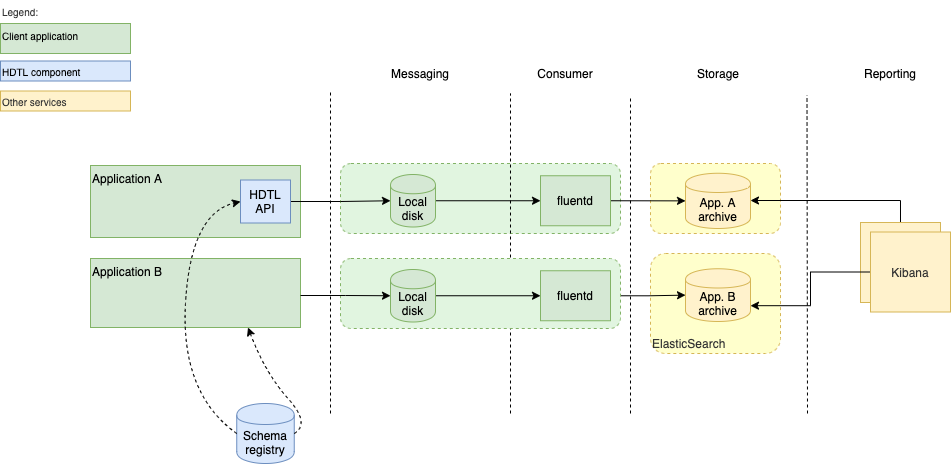

The diagram above was exported from draw.io. Its source (the exported page's mxGraphModel, read from the mxfile embedded in the PNG):
<mxGraphModel dx="1506" dy="1222" grid="1" gridSize="10" guides="1" tooltips="1" connect="1" arrows="1" fold="1" page="0" pageScale="1" pageWidth="850" pageHeight="1100" background="#ffffff" math="0" shadow="0">
  <root>
    <mxCell id="0" />
    <mxCell id="1" parent="0" />
    <mxCell id="DfUw4UgWUGWHpeRuJblN-121" value="" style="rounded=1;whiteSpace=wrap;html=1;dashed=1;fillColor=#FFFFCC;fontColor=#333333;strokeColor=#d6b656;verticalAlign=bottom;align=left;" vertex="1" parent="1">
      <mxGeometry x="520" y="100" width="130" height="70" as="geometry" />
    </mxCell>
    <mxCell id="98" value="ElasticSearch" style="rounded=1;whiteSpace=wrap;html=1;dashed=1;fillColor=#FFFFCC;fontColor=#333333;strokeColor=#d6b656;verticalAlign=bottom;align=left;" parent="1" vertex="1">
      <mxGeometry x="520" y="190" width="130" height="100" as="geometry" />
    </mxCell>
    <mxCell id="88" value="Application B" style="rounded=0;whiteSpace=wrap;html=1;fillColor=#d5e8d4;strokeColor=#82b366;verticalAlign=top;align=left;" parent="1" vertex="1">
      <mxGeometry x="-40" y="195" width="210" height="69" as="geometry" />
    </mxCell>
    <mxCell id="86" value="Application A" style="rounded=0;whiteSpace=wrap;html=1;fillColor=#d5e8d4;strokeColor=#82b366;verticalAlign=top;align=left;" parent="1" vertex="1">
      <mxGeometry x="-40" y="102" width="210" height="72" as="geometry" />
    </mxCell>
    <mxCell id="85" value="" style="rounded=1;whiteSpace=wrap;html=1;dashed=1;strokeColor=#82b366;verticalAlign=bottom;fillColor=#E1F5E0;" parent="1" vertex="1">
      <mxGeometry x="210" y="100" width="280" height="70" as="geometry" />
    </mxCell>
    <mxCell id="2" value="" style="endArrow=none;dashed=1;html=1;" parent="1" edge="1">
      <mxGeometry width="50" height="50" relative="1" as="geometry">
        <mxPoint x="200" y="350" as="sourcePoint" />
        <mxPoint x="200" y="27.5" as="targetPoint" />
      </mxGeometry>
    </mxCell>
    <mxCell id="3" value="" style="endArrow=none;dashed=1;html=1;" parent="1" edge="1">
      <mxGeometry width="50" height="50" relative="1" as="geometry">
        <mxPoint x="500" y="350" as="sourcePoint" />
        <mxPoint x="500" y="32.5" as="targetPoint" />
      </mxGeometry>
    </mxCell>
    <mxCell id="4" style="edgeStyle=orthogonalEdgeStyle;rounded=0;orthogonalLoop=1;jettySize=auto;html=1;exitX=1;exitY=0.5;exitDx=0;exitDy=0;entryX=0;entryY=0.5;entryDx=0;entryDy=0;" parent="1" source="87" target="13" edge="1">
      <mxGeometry relative="1" as="geometry">
        <mxPoint x="180" y="74" as="sourcePoint" />
      </mxGeometry>
    </mxCell>
    <mxCell id="12" style="edgeStyle=orthogonalEdgeStyle;rounded=0;orthogonalLoop=1;jettySize=auto;html=1;exitX=1;exitY=0.5;exitDx=0;exitDy=0;entryX=0;entryY=0.5;entryDx=0;entryDy=0;" parent="1" source="13" target="40" edge="1">
      <mxGeometry relative="1" as="geometry">
        <mxPoint x="400" y="77.5" as="targetPoint" />
      </mxGeometry>
    </mxCell>
    <mxCell id="13" value="Local disk" style="shape=cylinder;whiteSpace=wrap;html=1;boundedLbl=1;backgroundOutline=1;fillColor=#d5e8d4;strokeColor=#82b366;" parent="1" vertex="1">
      <mxGeometry x="260" y="111" width="45" height="52.5" as="geometry" />
    </mxCell>
    <mxCell id="14" value="App. A archive" style="shape=cylinder;whiteSpace=wrap;html=1;boundedLbl=1;backgroundOutline=1;fillColor=#fff2cc;strokeColor=#d6b656;" parent="1" vertex="1">
      <mxGeometry x="555" y="109.75" width="65" height="55.25" as="geometry" />
    </mxCell>
    <mxCell id="15" style="edgeStyle=orthogonalEdgeStyle;rounded=0;orthogonalLoop=1;jettySize=auto;html=1;exitX=1;exitY=0.5;exitDx=0;exitDy=0;entryX=0;entryY=0.5;entryDx=0;entryDy=0;" parent="1" source="40" target="14" edge="1">
      <mxGeometry relative="1" as="geometry" />
    </mxCell>
    <mxCell id="18" value="Consumer" style="text;html=1;strokeColor=none;fillColor=none;align=center;verticalAlign=middle;whiteSpace=wrap;rounded=0;" parent="1" vertex="1">
      <mxGeometry x="355" width="160" height="20" as="geometry" />
    </mxCell>
    <mxCell id="19" value="Storage" style="text;html=1;strokeColor=none;fillColor=none;align=center;verticalAlign=middle;whiteSpace=wrap;rounded=0;" parent="1" vertex="1">
      <mxGeometry x="537.5" width="100" height="20" as="geometry" />
    </mxCell>
    <mxCell id="20" value="" style="endArrow=none;dashed=1;html=1;" parent="1" edge="1">
      <mxGeometry width="50" height="50" relative="1" as="geometry">
        <mxPoint x="380" y="350" as="sourcePoint" />
        <mxPoint x="380" y="30" as="targetPoint" />
      </mxGeometry>
    </mxCell>
    <mxCell id="21" value="Messaging" style="text;html=1;strokeColor=none;fillColor=none;align=center;verticalAlign=middle;whiteSpace=wrap;rounded=0;" parent="1" vertex="1">
      <mxGeometry x="250" width="80" height="20" as="geometry" />
    </mxCell>
    <mxCell id="29" value="App. B archive" style="shape=cylinder;whiteSpace=wrap;html=1;boundedLbl=1;backgroundOutline=1;fillColor=#fff2cc;strokeColor=#d6b656;" parent="1" vertex="1">
      <mxGeometry x="555" y="205.25" width="65" height="52.75" as="geometry" />
    </mxCell>
    <mxCell id="30" style="edgeStyle=orthogonalEdgeStyle;rounded=0;orthogonalLoop=1;jettySize=auto;html=1;exitDx=0;exitDy=0;entryX=0;entryY=0.5;entryDx=0;entryDy=0;exitX=1;exitY=0.5;" parent="1" target="29" edge="1" source="DfUw4UgWUGWHpeRuJblN-138">
      <mxGeometry relative="1" as="geometry">
        <mxPoint x="490" y="290" as="sourcePoint" />
      </mxGeometry>
    </mxCell>
    <mxCell id="40" value="fluentd" style="rounded=0;whiteSpace=wrap;html=1;fillColor=#d5e8d4;strokeColor=#82b366;" parent="1" vertex="1">
      <mxGeometry x="410" y="112.25" width="70" height="50" as="geometry" />
    </mxCell>
    <mxCell id="87" value="HDTL API" style="rounded=0;whiteSpace=wrap;html=1;fillColor=#dae8fc;strokeColor=#6c8ebf;" parent="1" vertex="1">
      <mxGeometry x="110" y="116.5" width="50" height="43" as="geometry" />
    </mxCell>
    <mxCell id="97" value="" style="endArrow=none;dashed=1;html=1;" parent="1" edge="1">
      <mxGeometry width="50" height="50" relative="1" as="geometry">
        <mxPoint x="677" y="350" as="sourcePoint" />
        <mxPoint x="676.5" y="31.5" as="targetPoint" />
      </mxGeometry>
    </mxCell>
    <mxCell id="DfUw4UgWUGWHpeRuJblN-124" style="edgeStyle=orthogonalEdgeStyle;rounded=0;orthogonalLoop=1;jettySize=auto;html=1;" edge="1" parent="1" source="99">
      <mxGeometry relative="1" as="geometry">
        <mxPoint x="620" y="137" as="targetPoint" />
        <Array as="points">
          <mxPoint x="770" y="137" />
        </Array>
      </mxGeometry>
    </mxCell>
    <mxCell id="99" value="" style="whiteSpace=wrap;html=1;aspect=fixed;fillColor=#fff2cc;fontColor=#333333;strokeColor=#d6b656;" parent="1" vertex="1">
      <mxGeometry x="730" y="159" width="80" height="80" as="geometry" />
    </mxCell>
    <mxCell id="103" value="Reporting" style="text;html=1;strokeColor=none;fillColor=none;align=center;verticalAlign=middle;whiteSpace=wrap;rounded=0;" parent="1" vertex="1">
      <mxGeometry x="710" width="100" height="20" as="geometry" />
    </mxCell>
    <mxCell id="110" value="Client application" style="rounded=0;whiteSpace=wrap;html=1;fillColor=#d5e8d4;strokeColor=#82b366;verticalAlign=top;align=left;fontSize=10;" parent="1" vertex="1">
      <mxGeometry x="-130" y="-40" width="130" height="30" as="geometry" />
    </mxCell>
    <mxCell id="111" value="Legend:" style="text;html=1;strokeColor=none;fillColor=none;align=center;verticalAlign=middle;whiteSpace=wrap;rounded=0;dashed=1;fontColor=#333333;fontSize=10;" parent="1" vertex="1">
      <mxGeometry x="-130" y="-62.5" width="40" height="20" as="geometry" />
    </mxCell>
    <mxCell id="112" value="HDTL component" style="rounded=0;whiteSpace=wrap;html=1;fillColor=#dae8fc;strokeColor=#6c8ebf;align=left;fontSize=10;" parent="1" vertex="1">
      <mxGeometry x="-130" y="-2.5" width="130" height="20" as="geometry" />
    </mxCell>
    <mxCell id="114" value="Other services" style="rounded=0;whiteSpace=wrap;html=1;fillColor=#fff2cc;fontColor=#333333;align=left;strokeColor=#d6b656;fontSize=10;" parent="1" vertex="1">
      <mxGeometry x="-130" y="27.5" width="130" height="20" as="geometry" />
    </mxCell>
    <mxCell id="DfUw4UgWUGWHpeRuJblN-123" style="edgeStyle=orthogonalEdgeStyle;rounded=0;orthogonalLoop=1;jettySize=auto;html=1;entryX=1;entryY=0.7;entryDx=0;entryDy=0;" edge="1" parent="1" source="DfUw4UgWUGWHpeRuJblN-122" target="29">
      <mxGeometry relative="1" as="geometry" />
    </mxCell>
    <mxCell id="DfUw4UgWUGWHpeRuJblN-122" value="Kibana" style="whiteSpace=wrap;html=1;aspect=fixed;fillColor=#fff2cc;fontColor=#333333;strokeColor=#d6b656;" vertex="1" parent="1">
      <mxGeometry x="740" y="168.5" width="80" height="80" as="geometry" />
    </mxCell>
    <mxCell id="DfUw4UgWUGWHpeRuJblN-127" value="Schema registry" style="shape=cylinder;whiteSpace=wrap;html=1;boundedLbl=1;backgroundOutline=1;fillColor=#dae8fc;strokeColor=#6c8ebf;" vertex="1" parent="1">
      <mxGeometry x="106.25" y="340" width="57.5" height="60" as="geometry" />
    </mxCell>
    <mxCell id="DfUw4UgWUGWHpeRuJblN-129" value="" style="curved=1;endArrow=classic;html=1;fontSize=10;exitX=1;exitY=0.5;exitDx=0;exitDy=0;dashed=1;entryX=0.75;entryY=1;entryDx=0;entryDy=0;" edge="1" parent="1" source="DfUw4UgWUGWHpeRuJblN-127" target="88">
      <mxGeometry width="50" height="50" relative="1" as="geometry">
        <mxPoint x="277.5" y="440" as="sourcePoint" />
        <mxPoint x="110" y="290" as="targetPoint" />
        <Array as="points">
          <mxPoint x="180" y="360" />
          <mxPoint x="135" y="310" />
        </Array>
      </mxGeometry>
    </mxCell>
    <mxCell id="DfUw4UgWUGWHpeRuJblN-133" value="" style="curved=1;endArrow=classic;html=1;fontSize=10;exitX=0;exitY=0.5;exitDx=0;exitDy=0;dashed=1;entryX=0;entryY=0.5;entryDx=0;entryDy=0;" edge="1" parent="1" source="DfUw4UgWUGWHpeRuJblN-127" target="87">
      <mxGeometry width="50" height="50" relative="1" as="geometry">
        <mxPoint x="173.75" y="380" as="sourcePoint" />
        <mxPoint x="145" y="259.5" as="targetPoint" />
        <Array as="points">
          <mxPoint x="50" y="330" />
          <mxPoint x="60" y="150" />
        </Array>
      </mxGeometry>
    </mxCell>
    <mxCell id="DfUw4UgWUGWHpeRuJblN-134" value="" style="rounded=1;whiteSpace=wrap;html=1;dashed=1;strokeColor=#82b366;verticalAlign=bottom;fillColor=#E1F5E0;" vertex="1" parent="1">
      <mxGeometry x="210" y="195" width="280" height="70" as="geometry" />
    </mxCell>
    <mxCell id="DfUw4UgWUGWHpeRuJblN-135" style="edgeStyle=orthogonalEdgeStyle;rounded=0;orthogonalLoop=1;jettySize=auto;html=1;entryX=0;entryY=0.5;entryDx=0;entryDy=0;" edge="1" parent="1" target="DfUw4UgWUGWHpeRuJblN-137">
      <mxGeometry relative="1" as="geometry">
        <mxPoint x="170" y="232" as="sourcePoint" />
      </mxGeometry>
    </mxCell>
    <mxCell id="DfUw4UgWUGWHpeRuJblN-136" style="edgeStyle=orthogonalEdgeStyle;rounded=0;orthogonalLoop=1;jettySize=auto;html=1;exitX=1;exitY=0.5;exitDx=0;exitDy=0;entryX=0;entryY=0.5;entryDx=0;entryDy=0;" edge="1" parent="1" source="DfUw4UgWUGWHpeRuJblN-137" target="DfUw4UgWUGWHpeRuJblN-138">
      <mxGeometry relative="1" as="geometry">
        <mxPoint x="400" y="172.5" as="targetPoint" />
      </mxGeometry>
    </mxCell>
    <mxCell id="DfUw4UgWUGWHpeRuJblN-137" value="Local disk" style="shape=cylinder;whiteSpace=wrap;html=1;boundedLbl=1;backgroundOutline=1;fillColor=#d5e8d4;strokeColor=#82b366;" vertex="1" parent="1">
      <mxGeometry x="260" y="206" width="45" height="52.5" as="geometry" />
    </mxCell>
    <mxCell id="DfUw4UgWUGWHpeRuJblN-138" value="fluentd" style="rounded=0;whiteSpace=wrap;html=1;fillColor=#d5e8d4;strokeColor=#82b366;" vertex="1" parent="1">
      <mxGeometry x="410" y="207.25" width="70" height="50" as="geometry" />
    </mxCell>
  </root>
</mxGraphModel>